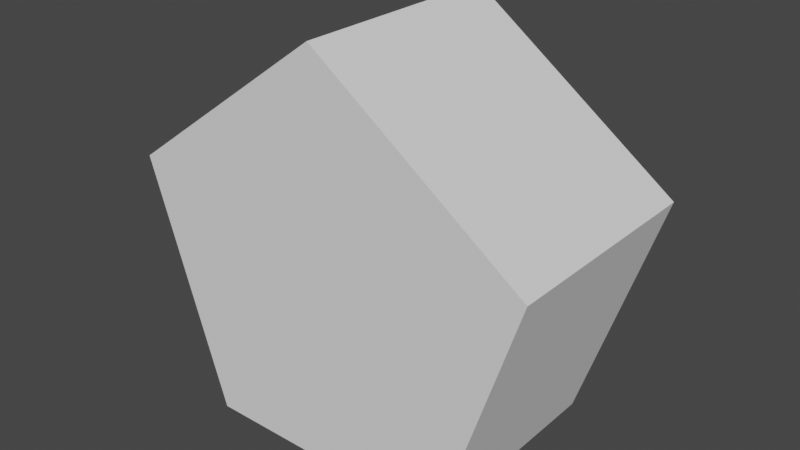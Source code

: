 # Source: pentagono.blend  (saved by Blender 2.91.10; exported with 4.5.12 LTS)
import bpy
from mathutils import Matrix  # noqa: F401  (used for matrix-valued properties, if any)

bpy.ops.wm.read_factory_settings(use_empty=True)
scene = bpy.context.scene
scene.name = 'Scene'

# ---- collections
col_collection = bpy.data.collections.new('Collection'); scene.collection.children.link(col_collection)

# ---- world
world_world = bpy.data.worlds.new('World'); scene.world = world_world
world_world.use_nodes = True; world_world.node_tree.nodes.clear()
_N = world_world.node_tree.nodes; _L = world_world.node_tree.links
n0 = _N.new('ShaderNodeOutputWorld'); n0.name = 'World Output'; n0.location = (300, 300)
n1 = _N.new('ShaderNodeBackground'); n1.name = 'Background'; n1.location = (10, 300)
n1.inputs[0].default_value = (0.05088, 0.05088, 0.05088, 1.0)
_L.new(n1.outputs[0], n0.inputs[0])
n0.is_active_output = True
world_world.color = (0.05088, 0.05088, 0.05088)
world_world.use_sun_shadow = False
world_world.sun_shadow_jitter_overblur = 0.0

# ---- meshes
me_cylinder_001 = bpy.data.meshes.new('Cylinder.001')
me_cylinder_001.from_pydata([(6.063e-09, 1.0, -0.5), (6.063e-09, 1.0, 0.5), (0.9511, 0.309, -0.5), (0.9511, 0.309, 0.5), (0.5878, -0.809, -0.5), (0.5878, -0.809, 0.5), (-0.5878, -0.809, -0.5), (-0.5878, -0.809, 0.5), (-0.9511, 0.309, -0.5), (-0.9511, 0.309, 0.5)], [], [(0, 1, 3, 2), (2, 3, 5, 4), (4, 5, 7, 6), (3, 1, 9, 7, 5), (6, 7, 9, 8), (8, 9, 1, 0), (0, 2, 4, 6, 8)])
_uv = me_cylinder_001.uv_layers.new(name='UVMap')
_uv.uv.foreach_set('vector', [1.0, 0.5, 1.0, 1.0, 0.8, 1.0, 0.8, 0.5, 0.8, 0.5, 0.8, 1.0, 0.6, 1.0, 0.6, 0.5, 0.6, 0.5, 0.6, 1.0, 0.4, 1.0, 0.4, 0.5, 0.4783, 0.3242, 0.25, 0.49, 0.02175, 0.3242, 0.1089, 0.05584, 0.3911, 0.05584, 0.4, 0.5, 0.4, 1.0, 0.2, 1.0, 0.2, 0.5, 0.2, 0.5, 0.2, 1.0, 2.98e-08, 1.0, 2.98e-08, 0.5, 0.75, 0.49, 0.9783, 0.3242, 0.8911, 0.05584, 0.6089, 0.05584, 0.5217, 0.3242])
me_cylinder_001.use_remesh_fix_poles = True
me_cylinder_001.use_remesh_preserve_attributes = False
me_cylinder_001.use_mirror_vertex_groups = False
me_cylinder_001.update()

# ---- objects
ob_cylinder = bpy.data.objects.new('Cylinder', me_cylinder_001)

# ---- transforms, parenting, visibility, modifiers, constraints
ob_cylinder.location = (-6.063e-09, -3.707e-16, 8.481e-09)
ob_cylinder.rotation_euler = (1.571, 0.0, 0.0)
ob_cylinder.lineart.crease_threshold = 0.0

# ---- collection membership
col_collection.objects.link(ob_cylinder)

# ---- scene / render settings (as saved in the file)
scene.frame_start = 1; scene.frame_end = 250; scene.frame_set(7)
scene.render.engine = 'BLENDER_EEVEE_NEXT'
scene.cycles.use_denoising = False
scene.cycles.samples = 128
scene.cycles.sampling_pattern = 'TABULATED_SOBOL'
scene.cycles.use_adaptive_sampling = False
scene.cycles.use_light_tree = False
scene.view_settings.view_transform = 'Filmic'
bpy.context.view_layer.update()

# ---- added for rendering (the .blend has no active camera and no usable light): camera, sun
cam_auto = bpy.data.cameras.new('AutoCamera')
cam_auto.lens = 50.0
cam_auto.sensor_width = 36.0
cam_auto.clip_end = 1000.0
ob_auto_camera = bpy.data.objects.new('AutoCamera', cam_auto)
scene.collection.objects.link(ob_auto_camera)
ob_auto_camera.location = (2.59897, -3.11877, 2.17467)
ob_auto_camera.rotation_euler = (1.09748, -7.21219e-08, 0.694738)
scene.camera = ob_auto_camera
light_auto_sun = bpy.data.lights.new('AutoSun', 'SUN')
light_auto_sun.energy = 3.0
light_auto_sun.angle = 0.0523599
ob_auto_sun = bpy.data.objects.new('AutoSun', light_auto_sun)
scene.collection.objects.link(ob_auto_sun)
ob_auto_sun.rotation_euler = (0.872665, 0.174533, 0.523599)
bpy.context.view_layer.update()
